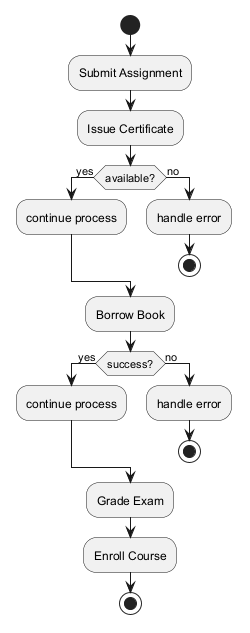

The diagram above was rendered by PlantUML. Its source (embedded in the PNG):
@startuml

start
:Submit Assignment;
:Issue Certificate;
if (available?) then (yes)
:continue process;
else (no)
:handle error;
stop
endif
:Borrow Book;
if (success?) then (yes)
:continue process;
else (no)
:handle error;
stop
endif
:Grade Exam;
:Enroll Course;
stop
@enduml